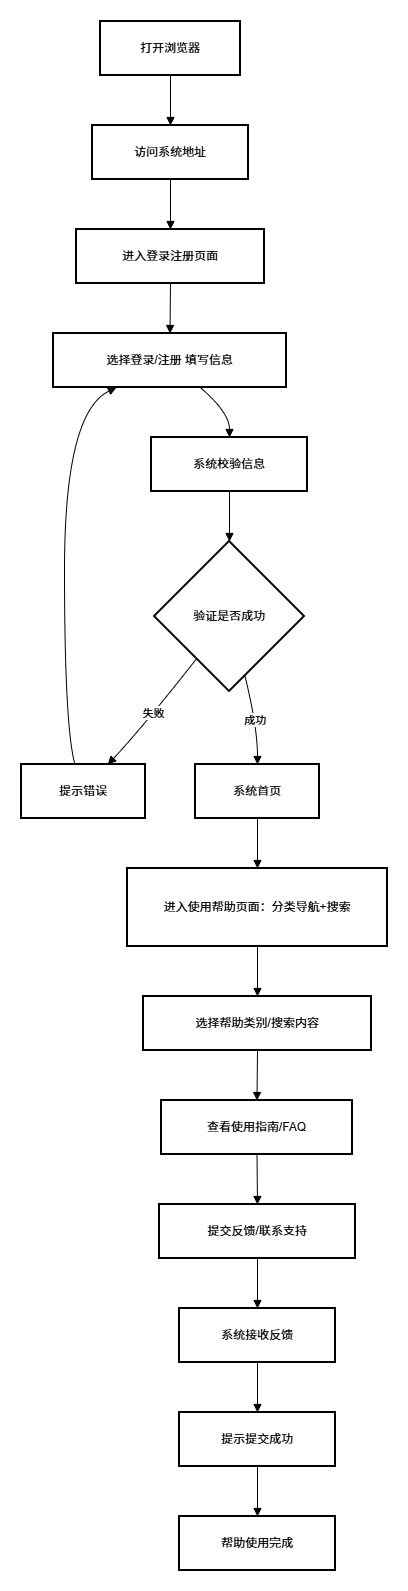

The diagram above was exported from draw.io. Its source (the exported page's mxGraphModel, read from the mxfile embedded in the PNG):
<mxGraphModel dx="1092" dy="755" grid="1" gridSize="10" guides="1" tooltips="1" connect="1" arrows="1" fold="1" page="1" pageScale="1" pageWidth="827" pageHeight="1169" math="0" shadow="0">
  <root>
    <mxCell id="0" />
    <mxCell id="1" parent="0" />
    <mxCell id="6VWE1J9-Dws3wlOENRGf-1" value="打开浏览器" style="whiteSpace=wrap;strokeWidth=2;" vertex="1" parent="1">
      <mxGeometry x="99" y="20" width="140" height="54" as="geometry" />
    </mxCell>
    <mxCell id="6VWE1J9-Dws3wlOENRGf-2" value="访问系统地址" style="whiteSpace=wrap;strokeWidth=2;" vertex="1" parent="1">
      <mxGeometry x="91" y="124" width="156" height="54" as="geometry" />
    </mxCell>
    <mxCell id="6VWE1J9-Dws3wlOENRGf-3" value="进入登录注册页面" style="whiteSpace=wrap;strokeWidth=2;" vertex="1" parent="1">
      <mxGeometry x="75" y="228" width="188" height="54" as="geometry" />
    </mxCell>
    <mxCell id="6VWE1J9-Dws3wlOENRGf-4" value="选择登录/注册 填写信息" style="whiteSpace=wrap;strokeWidth=2;" vertex="1" parent="1">
      <mxGeometry x="52" y="332" width="233" height="54" as="geometry" />
    </mxCell>
    <mxCell id="6VWE1J9-Dws3wlOENRGf-5" value="系统校验信息" style="whiteSpace=wrap;strokeWidth=2;" vertex="1" parent="1">
      <mxGeometry x="150" y="436" width="156" height="54" as="geometry" />
    </mxCell>
    <mxCell id="6VWE1J9-Dws3wlOENRGf-6" value="验证是否成功" style="rhombus;strokeWidth=2;whiteSpace=wrap;" vertex="1" parent="1">
      <mxGeometry x="153" y="540" width="150" height="150" as="geometry" />
    </mxCell>
    <mxCell id="6VWE1J9-Dws3wlOENRGf-7" value="提示错误" style="whiteSpace=wrap;strokeWidth=2;" vertex="1" parent="1">
      <mxGeometry x="20" y="763" width="124" height="54" as="geometry" />
    </mxCell>
    <mxCell id="6VWE1J9-Dws3wlOENRGf-8" value="系统首页" style="whiteSpace=wrap;strokeWidth=2;" vertex="1" parent="1">
      <mxGeometry x="194" y="763" width="124" height="54" as="geometry" />
    </mxCell>
    <mxCell id="6VWE1J9-Dws3wlOENRGf-9" value="进入使用帮助页面：分类导航+搜索" style="whiteSpace=wrap;strokeWidth=2;" vertex="1" parent="1">
      <mxGeometry x="126" y="867" width="260" height="78" as="geometry" />
    </mxCell>
    <mxCell id="6VWE1J9-Dws3wlOENRGf-10" value="选择帮助类别/搜索内容" style="whiteSpace=wrap;strokeWidth=2;" vertex="1" parent="1">
      <mxGeometry x="142" y="995" width="228" height="54" as="geometry" />
    </mxCell>
    <mxCell id="6VWE1J9-Dws3wlOENRGf-11" value="查看使用指南/FAQ" style="whiteSpace=wrap;strokeWidth=2;" vertex="1" parent="1">
      <mxGeometry x="160" y="1099" width="191" height="54" as="geometry" />
    </mxCell>
    <mxCell id="6VWE1J9-Dws3wlOENRGf-12" value="提交反馈/联系支持" style="whiteSpace=wrap;strokeWidth=2;" vertex="1" parent="1">
      <mxGeometry x="158" y="1203" width="196" height="54" as="geometry" />
    </mxCell>
    <mxCell id="6VWE1J9-Dws3wlOENRGf-13" value="系统接收反馈" style="whiteSpace=wrap;strokeWidth=2;" vertex="1" parent="1">
      <mxGeometry x="178" y="1307" width="156" height="54" as="geometry" />
    </mxCell>
    <mxCell id="6VWE1J9-Dws3wlOENRGf-14" value="提示提交成功" style="whiteSpace=wrap;strokeWidth=2;" vertex="1" parent="1">
      <mxGeometry x="178" y="1411" width="156" height="54" as="geometry" />
    </mxCell>
    <mxCell id="6VWE1J9-Dws3wlOENRGf-15" value="帮助使用完成" style="whiteSpace=wrap;strokeWidth=2;" vertex="1" parent="1">
      <mxGeometry x="178" y="1515" width="156" height="54" as="geometry" />
    </mxCell>
    <mxCell id="6VWE1J9-Dws3wlOENRGf-16" value="" style="curved=1;startArrow=none;endArrow=block;exitX=0.5;exitY=1;entryX=0.5;entryY=0;rounded=0;" edge="1" parent="1" source="6VWE1J9-Dws3wlOENRGf-1" target="6VWE1J9-Dws3wlOENRGf-2">
      <mxGeometry relative="1" as="geometry">
        <Array as="points" />
      </mxGeometry>
    </mxCell>
    <mxCell id="6VWE1J9-Dws3wlOENRGf-17" value="" style="curved=1;startArrow=none;endArrow=block;exitX=0.5;exitY=1;entryX=0.5;entryY=0;rounded=0;" edge="1" parent="1" source="6VWE1J9-Dws3wlOENRGf-2" target="6VWE1J9-Dws3wlOENRGf-3">
      <mxGeometry relative="1" as="geometry">
        <Array as="points" />
      </mxGeometry>
    </mxCell>
    <mxCell id="6VWE1J9-Dws3wlOENRGf-18" value="" style="curved=1;startArrow=none;endArrow=block;exitX=0.5;exitY=1;entryX=0.5;entryY=0;rounded=0;" edge="1" parent="1" source="6VWE1J9-Dws3wlOENRGf-3" target="6VWE1J9-Dws3wlOENRGf-4">
      <mxGeometry relative="1" as="geometry">
        <Array as="points" />
      </mxGeometry>
    </mxCell>
    <mxCell id="6VWE1J9-Dws3wlOENRGf-19" value="" style="curved=1;startArrow=none;endArrow=block;exitX=0.63;exitY=1;entryX=0.5;entryY=0;rounded=0;" edge="1" parent="1" source="6VWE1J9-Dws3wlOENRGf-4" target="6VWE1J9-Dws3wlOENRGf-5">
      <mxGeometry relative="1" as="geometry">
        <Array as="points">
          <mxPoint x="228" y="411" />
        </Array>
      </mxGeometry>
    </mxCell>
    <mxCell id="6VWE1J9-Dws3wlOENRGf-20" value="" style="curved=1;startArrow=none;endArrow=block;exitX=0.5;exitY=1;entryX=0.5;entryY=0;rounded=0;" edge="1" parent="1" source="6VWE1J9-Dws3wlOENRGf-5" target="6VWE1J9-Dws3wlOENRGf-6">
      <mxGeometry relative="1" as="geometry">
        <Array as="points" />
      </mxGeometry>
    </mxCell>
    <mxCell id="6VWE1J9-Dws3wlOENRGf-21" value="失败" style="curved=1;startArrow=none;endArrow=block;exitX=0.11;exitY=1;entryX=0.7;entryY=-0.01;rounded=0;" edge="1" parent="1" source="6VWE1J9-Dws3wlOENRGf-6" target="6VWE1J9-Dws3wlOENRGf-7">
      <mxGeometry relative="1" as="geometry">
        <Array as="points">
          <mxPoint x="141" y="726" />
        </Array>
      </mxGeometry>
    </mxCell>
    <mxCell id="6VWE1J9-Dws3wlOENRGf-22" value="" style="curved=1;startArrow=none;endArrow=block;exitX=0.43;exitY=-0.01;entryX=0.27;entryY=1;rounded=0;" edge="1" parent="1" source="6VWE1J9-Dws3wlOENRGf-7" target="6VWE1J9-Dws3wlOENRGf-4">
      <mxGeometry relative="1" as="geometry">
        <Array as="points">
          <mxPoint x="63" y="726" />
          <mxPoint x="63" y="411" />
        </Array>
      </mxGeometry>
    </mxCell>
    <mxCell id="6VWE1J9-Dws3wlOENRGf-23" value="成功" style="curved=1;startArrow=none;endArrow=block;exitX=0.63;exitY=1;entryX=0.5;entryY=-0.01;rounded=0;" edge="1" parent="1" source="6VWE1J9-Dws3wlOENRGf-6" target="6VWE1J9-Dws3wlOENRGf-8">
      <mxGeometry relative="1" as="geometry">
        <Array as="points">
          <mxPoint x="256" y="726" />
        </Array>
      </mxGeometry>
    </mxCell>
    <mxCell id="6VWE1J9-Dws3wlOENRGf-24" value="" style="curved=1;startArrow=none;endArrow=block;exitX=0.5;exitY=0.99;entryX=0.5;entryY=0;rounded=0;" edge="1" parent="1" source="6VWE1J9-Dws3wlOENRGf-8" target="6VWE1J9-Dws3wlOENRGf-9">
      <mxGeometry relative="1" as="geometry">
        <Array as="points" />
      </mxGeometry>
    </mxCell>
    <mxCell id="6VWE1J9-Dws3wlOENRGf-25" value="" style="curved=1;startArrow=none;endArrow=block;exitX=0.5;exitY=1;entryX=0.5;entryY=-0.01;rounded=0;" edge="1" parent="1" source="6VWE1J9-Dws3wlOENRGf-9" target="6VWE1J9-Dws3wlOENRGf-10">
      <mxGeometry relative="1" as="geometry">
        <Array as="points" />
      </mxGeometry>
    </mxCell>
    <mxCell id="6VWE1J9-Dws3wlOENRGf-26" value="" style="curved=1;startArrow=none;endArrow=block;exitX=0.5;exitY=0.99;entryX=0.5;entryY=-0.01;rounded=0;" edge="1" parent="1" source="6VWE1J9-Dws3wlOENRGf-10" target="6VWE1J9-Dws3wlOENRGf-11">
      <mxGeometry relative="1" as="geometry">
        <Array as="points" />
      </mxGeometry>
    </mxCell>
    <mxCell id="6VWE1J9-Dws3wlOENRGf-27" value="" style="curved=1;startArrow=none;endArrow=block;exitX=0.5;exitY=0.99;entryX=0.5;entryY=-0.01;rounded=0;" edge="1" parent="1" source="6VWE1J9-Dws3wlOENRGf-11" target="6VWE1J9-Dws3wlOENRGf-12">
      <mxGeometry relative="1" as="geometry">
        <Array as="points" />
      </mxGeometry>
    </mxCell>
    <mxCell id="6VWE1J9-Dws3wlOENRGf-28" value="" style="curved=1;startArrow=none;endArrow=block;exitX=0.5;exitY=0.99;entryX=0.5;entryY=-0.01;rounded=0;" edge="1" parent="1" source="6VWE1J9-Dws3wlOENRGf-12" target="6VWE1J9-Dws3wlOENRGf-13">
      <mxGeometry relative="1" as="geometry">
        <Array as="points" />
      </mxGeometry>
    </mxCell>
    <mxCell id="6VWE1J9-Dws3wlOENRGf-29" value="" style="curved=1;startArrow=none;endArrow=block;exitX=0.5;exitY=0.99;entryX=0.5;entryY=-0.01;rounded=0;" edge="1" parent="1" source="6VWE1J9-Dws3wlOENRGf-13" target="6VWE1J9-Dws3wlOENRGf-14">
      <mxGeometry relative="1" as="geometry">
        <Array as="points" />
      </mxGeometry>
    </mxCell>
    <mxCell id="6VWE1J9-Dws3wlOENRGf-30" value="" style="curved=1;startArrow=none;endArrow=block;exitX=0.5;exitY=0.99;entryX=0.5;entryY=-0.01;rounded=0;" edge="1" parent="1" source="6VWE1J9-Dws3wlOENRGf-14" target="6VWE1J9-Dws3wlOENRGf-15">
      <mxGeometry relative="1" as="geometry">
        <Array as="points" />
      </mxGeometry>
    </mxCell>
  </root>
</mxGraphModel>